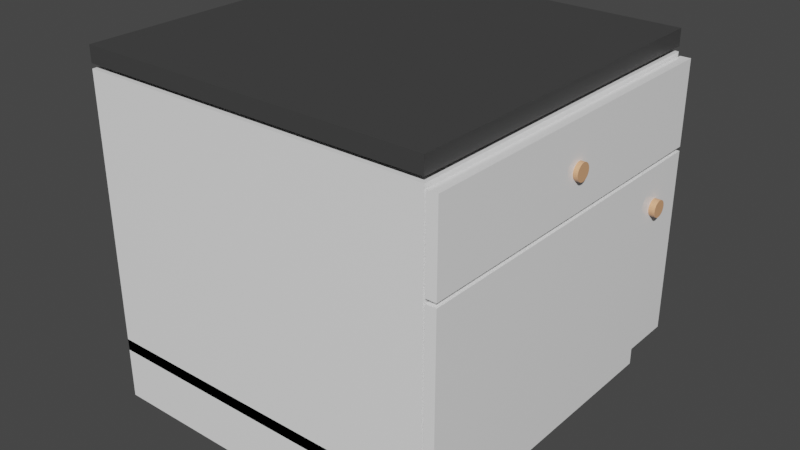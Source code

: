 # Source: kitchen3.blend  (saved by Blender 2.93.20; exported with 4.5.12 LTS)
import bpy
from mathutils import Matrix  # noqa: F401  (used for matrix-valued properties, if any)

bpy.ops.wm.read_factory_settings(use_empty=True)
scene = bpy.context.scene
scene.name = 'Scene'

# ---- collections
col_collection = bpy.data.collections.new('Collection'); scene.collection.children.link(col_collection)

# ---- materials (node trees are filled in below, after node groups)
mat_white = bpy.data.materials.new('White')
mat_white.use_transparent_shadow = False
mat_top = bpy.data.materials.new('Top')
mat_top.alpha_threshold = 0.0
mat_top.use_transparent_shadow = False
mat_top.line_color = (0.0, 0.0, 0.0, 1.0)
mat_wood = bpy.data.materials.new('Wood')
mat_wood.alpha_threshold = 0.0
mat_wood.use_transparent_shadow = False
mat_wood.line_color = (0.0, 0.0, 0.0, 1.0)

# ---- material node trees
mat_white.use_nodes = True; mat_white.node_tree.nodes.clear()
_N = mat_white.node_tree.nodes; _L = mat_white.node_tree.links
n0 = _N.new('ShaderNodeOutputMaterial'); n0.name = 'Material Output'; n0.location = (300, 300)
n1 = _N.new('ShaderNodeBsdfPrincipled'); n1.name = 'Principled BSDF'; n1.location = (15, 320)
n1.distribution = 'GGX'
n1.subsurface_method = 'BURLEY'
n1.inputs[0].default_value = (1.0, 1.0, 1.0, 1.0)
n1.inputs[2].default_value = 0.04971
n1.inputs[3].default_value = 1.45
n1.inputs[27].default_value = (0.0, 0.0, 0.0, 1.0)
n1.inputs[28].default_value = 1.0
_L.new(n1.outputs[0], n0.inputs[0])
n0.is_active_output = True
mat_top.use_nodes = True; mat_top.node_tree.nodes.clear()
_N = mat_top.node_tree.nodes; _L = mat_top.node_tree.links
n0 = _N.new('ShaderNodeOutputMaterial'); n0.name = 'Material Output'; n0.location = (300, 300)
n1 = _N.new('ShaderNodeBsdfPrincipled'); n1.name = 'Principled BSDF'; n1.location = (10, 300)
n1.distribution = 'GGX'
n1.subsurface_method = 'BURLEY'
n1.inputs[0].default_value = (0.05497, 0.05497, 0.05497, 1.0)
n1.inputs[2].default_value = 0.4
n1.inputs[3].default_value = 1.45
n1.inputs[27].default_value = (0.0, 0.0, 0.0, 1.0)
n1.inputs[28].default_value = 1.0
_L.new(n1.outputs[0], n0.inputs[0])
n0.is_active_output = True
mat_wood.use_nodes = True; mat_wood.node_tree.nodes.clear()
_N = mat_wood.node_tree.nodes; _L = mat_wood.node_tree.links
n0 = _N.new('ShaderNodeOutputMaterial'); n0.name = 'Material Output'; n0.location = (300, 300)
n1 = _N.new('ShaderNodeBsdfPrincipled'); n1.name = 'Principled BSDF'; n1.location = (10, 300)
n1.distribution = 'GGX'
n1.subsurface_method = 'BURLEY'
n1.inputs[0].default_value = (0.8, 0.4133, 0.2149, 1.0)
n1.inputs[2].default_value = 0.4
n1.inputs[3].default_value = 1.45
n1.inputs[27].default_value = (0.0, 0.0, 0.0, 1.0)
n1.inputs[28].default_value = 1.0
_L.new(n1.outputs[0], n0.inputs[0])
n0.is_active_output = True

# ---- world
world_world = bpy.data.worlds.new('World'); scene.world = world_world
world_world.use_nodes = True; world_world.node_tree.nodes.clear()
_N = world_world.node_tree.nodes; _L = world_world.node_tree.links
n0 = _N.new('ShaderNodeOutputWorld'); n0.name = 'World Output'; n0.location = (300, 300)
n1 = _N.new('ShaderNodeBackground'); n1.name = 'Background'; n1.location = (10, 300)
n1.inputs[0].default_value = (0.05088, 0.05088, 0.05088, 1.0)
_L.new(n1.outputs[0], n0.inputs[0])
n0.is_active_output = True
world_world.color = (0.05088, 0.05088, 0.05088)
world_world.use_sun_shadow = False
world_world.sun_shadow_jitter_overblur = 0.0

# ---- meshes
me_cube = bpy.data.meshes.new('Cube')
me_cube.from_pydata([(0.5, 0.5, 0.4405), (0.5, 0.5, -0.3478), (0.5, -0.5, 0.4405), (0.5, -0.5, -0.3478), (-0.5, 0.5, 0.4405), (-0.5, 0.5, -0.3478), (-0.5, -0.5, 0.4405), (-0.5, -0.5, -0.3478)], [], [(0, 4, 6, 2), (3, 2, 6, 7), (7, 6, 4, 5), (5, 1, 3, 7), (1, 0, 2, 3), (5, 4, 0, 1)])
_uv = me_cube.uv_layers.new(name='UVMap')
_uv.uv.foreach_set('vector', [0.625, 0.5, 0.875, 0.5, 0.875, 0.75, 0.625, 0.75, 0.375, 0.75, 0.625, 0.75, 0.625, 1.0, 0.375, 1.0, 0.375, 0.0, 0.625, 0.0, 0.625, 0.25, 0.375, 0.25, 0.125, 0.5, 0.375, 0.5, 0.375, 0.75, 0.125, 0.75, 0.375, 0.5, 0.625, 0.5, 0.625, 0.75, 0.375, 0.75, 0.375, 0.25, 0.625, 0.25, 0.625, 0.5, 0.375, 0.5])
me_cube.materials.append(mat_white)
me_cube.use_remesh_preserve_volume = False
me_cube.use_remesh_preserve_attributes = False
me_cube.use_mirror_vertex_groups = False
me_cube.update()
me_cube_001 = bpy.data.meshes.new('Cube.001')
me_cube_001.from_pydata([(0.4638, 0.5, -0.3143), (0.4638, 0.5, -0.4946), (0.4638, -0.5, -0.3143), (0.4638, -0.5, -0.4946), (-0.5, 0.5, -0.3143), (-0.5, 0.5, -0.4946), (-0.5, -0.5, -0.3143), (-0.5, -0.5, -0.4946)], [], [(0, 4, 6, 2), (3, 2, 6, 7), (7, 6, 4, 5), (5, 1, 3, 7), (1, 0, 2, 3), (5, 4, 0, 1)])
_uv = me_cube_001.uv_layers.new(name='UVMap')
_uv.uv.foreach_set('vector', [0.625, 0.5, 0.875, 0.5, 0.875, 0.75, 0.625, 0.75, 0.375, 0.75, 0.625, 0.75, 0.625, 1.0, 0.375, 1.0, 0.375, 0.0, 0.625, 0.0, 0.625, 0.25, 0.375, 0.25, 0.125, 0.5, 0.375, 0.5, 0.375, 0.75, 0.125, 0.75, 0.375, 0.5, 0.625, 0.5, 0.625, 0.75, 0.375, 0.75, 0.375, 0.25, 0.625, 0.25, 0.625, 0.5, 0.375, 0.5])
me_cube_001.materials.append(mat_white)
me_cube_001.use_remesh_preserve_volume = False
me_cube_001.use_remesh_preserve_attributes = False
me_cube_001.use_mirror_vertex_groups = False
me_cube_001.update()
me_cube_002 = bpy.data.meshes.new('Cube.002')
me_cube_002.from_pydata([(0.5, 0.5, 0.5), (0.5, 0.5, 0.454), (0.5, -0.5, 0.5), (0.5, -0.5, 0.454), (-0.5, 0.5, 0.5), (-0.5, 0.5, 0.454), (-0.5, -0.5, 0.5), (-0.5, -0.5, 0.454)], [], [(0, 4, 6, 2), (3, 2, 6, 7), (7, 6, 4, 5), (5, 1, 3, 7), (1, 0, 2, 3), (5, 4, 0, 1)])
_uv = me_cube_002.uv_layers.new(name='UVMap')
_uv.uv.foreach_set('vector', [0.625, 0.5, 0.875, 0.5, 0.875, 0.75, 0.625, 0.75, 0.375, 0.75, 0.625, 0.75, 0.625, 1.0, 0.375, 1.0, 0.375, 0.0, 0.625, 0.0, 0.625, 0.25, 0.375, 0.25, 0.125, 0.5, 0.375, 0.5, 0.375, 0.75, 0.125, 0.75, 0.375, 0.5, 0.625, 0.5, 0.625, 0.75, 0.375, 0.75, 0.375, 0.25, 0.625, 0.25, 0.625, 0.5, 0.375, 0.5])
me_cube_002.materials.append(mat_top)
me_cube_002.use_remesh_preserve_volume = False
me_cube_002.use_remesh_preserve_attributes = False
me_cube_002.use_mirror_vertex_groups = False
me_cube_002.update()
me_cube_003 = bpy.data.meshes.new('Cube.003')
me_cube_003.from_pydata([(0.5053, 0.5, 0.4302), (0.5053, 0.5, 0.1965), (0.5053, -0.5, 0.4302), (0.5053, -0.5, 0.1965), (0.5343, 0.5, 0.4302), (0.5343, 0.5, 0.1965), (0.5343, -0.5, 0.4302), (0.5343, -0.5, 0.1965)], [], [(0, 4, 6, 2), (3, 2, 6, 7), (7, 6, 4, 5), (5, 1, 3, 7), (1, 0, 2, 3), (5, 4, 0, 1)])
_uv = me_cube_003.uv_layers.new(name='UVMap')
_uv.uv.foreach_set('vector', [0.625, 0.5, 0.875, 0.5, 0.875, 0.75, 0.625, 0.75, 0.375, 0.75, 0.625, 0.75, 0.625, 1.0, 0.375, 1.0, 0.375, 0.0, 0.625, 0.0, 0.625, 0.25, 0.375, 0.25, 0.125, 0.5, 0.375, 0.5, 0.375, 0.75, 0.125, 0.75, 0.375, 0.5, 0.625, 0.5, 0.625, 0.75, 0.375, 0.75, 0.375, 0.25, 0.625, 0.25, 0.625, 0.5, 0.375, 0.5])
me_cube_003.materials.append(mat_white)
me_cube_003.use_remesh_preserve_volume = False
me_cube_003.use_remesh_preserve_attributes = False
me_cube_003.use_mirror_vertex_groups = False
me_cube_003.update()
me_cylinder = bpy.data.meshes.new('Cylinder')
me_cylinder.from_pydata([(0.5517, 0.3614, 0.0689), (0.5305, 0.3614, 0.0689), (0.5517, 0.3619, 0.07351), (0.5305, 0.3619, 0.07351), (0.5517, 0.3632, 0.07794), (0.5305, 0.3632, 0.07794), (0.5517, 0.3654, 0.08202), (0.5305, 0.3654, 0.08202), (0.5517, 0.3683, 0.0856), (0.5305, 0.3683, 0.0856), (0.5517, 0.3719, 0.08854), (0.5305, 0.3719, 0.08854), (0.5517, 0.376, 0.09072), (0.5305, 0.376, 0.09072), (0.5517, 0.3804, 0.09207), (0.5305, 0.3804, 0.09207), (0.5517, 0.385, 0.09252), (0.5305, 0.385, 0.09252), (0.5517, 0.3896, 0.09207), (0.5305, 0.3896, 0.09207), (0.5517, 0.3941, 0.09072), (0.5305, 0.3941, 0.09072), (0.5517, 0.3982, 0.08854), (0.5305, 0.3982, 0.08854), (0.5517, 0.4017, 0.0856), (0.5305, 0.4017, 0.0856), (0.5517, 0.4047, 0.08202), (0.5305, 0.4047, 0.08202), (0.5517, 0.4069, 0.07794), (0.5305, 0.4069, 0.07794), (0.5517, 0.4082, 0.07351), (0.5305, 0.4082, 0.07351), (0.5517, 0.4087, 0.0689), (0.5305, 0.4087, 0.0689), (0.5517, 0.4082, 0.06429), (0.5305, 0.4082, 0.06429), (0.5517, 0.4069, 0.05986), (0.5305, 0.4069, 0.05986), (0.5517, 0.4047, 0.05578), (0.5305, 0.4047, 0.05578), (0.5517, 0.4017, 0.0522), (0.5305, 0.4017, 0.0522), (0.5517, 0.3982, 0.04926), (0.5305, 0.3982, 0.04926), (0.5517, 0.3941, 0.04708), (0.5305, 0.3941, 0.04708), (0.5517, 0.3896, 0.04574), (0.5305, 0.3896, 0.04574), (0.5517, 0.385, 0.04528), (0.5305, 0.385, 0.04528), (0.5517, 0.3804, 0.04574), (0.5305, 0.3804, 0.04574), (0.5517, 0.376, 0.04708), (0.5305, 0.376, 0.04708), (0.5517, 0.3719, 0.04926), (0.5305, 0.3719, 0.04926), (0.5517, 0.3683, 0.0522), (0.5305, 0.3683, 0.0522), (0.5517, 0.3654, 0.05578), (0.5305, 0.3654, 0.05578), (0.5517, 0.3632, 0.05986), (0.5305, 0.3632, 0.05986), (0.5517, 0.3619, 0.06429), (0.5305, 0.3619, 0.06429)], [], [(0, 1, 3, 2), (2, 3, 5, 4), (4, 5, 7, 6), (6, 7, 9, 8), (8, 9, 11, 10), (10, 11, 13, 12), (12, 13, 15, 14), (14, 15, 17, 16), (16, 17, 19, 18), (18, 19, 21, 20), (20, 21, 23, 22), (22, 23, 25, 24), (24, 25, 27, 26), (26, 27, 29, 28), (28, 29, 31, 30), (30, 31, 33, 32), (32, 33, 35, 34), (34, 35, 37, 36), (36, 37, 39, 38), (38, 39, 41, 40), (40, 41, 43, 42), (42, 43, 45, 44), (44, 45, 47, 46), (46, 47, 49, 48), (48, 49, 51, 50), (50, 51, 53, 52), (52, 53, 55, 54), (54, 55, 57, 56), (56, 57, 59, 58), (58, 59, 61, 60), (3, 1, 63, 61, 59, 57, 55, 53, 51, 49, 47, 45, 43, 41, 39, 37, 35, 33, 31, 29, 27, 25, 23, 21, 19, 17, 15, 13, 11, 9, 7, 5), (60, 61, 63, 62), (62, 63, 1, 0), (0, 2, 4, 6, 8, 10, 12, 14, 16, 18, 20, 22, 24, 26, 28, 30, 32, 34, 36, 38, 40, 42, 44, 46, 48, 50, 52, 54, 56, 58, 60, 62)])
_uv = me_cylinder.uv_layers.new(name='UVMap')
_uv.uv.foreach_set('vector', [1.0, 0.5, 1.0, 1.0, 0.9688, 1.0, 0.9688, 0.5, 0.9688, 0.5, 0.9688, 1.0, 0.9375, 1.0, 0.9375, 0.5, 0.9375, 0.5, 0.9375, 1.0, 0.9062, 1.0, 0.9062, 0.5, 0.9062, 0.5, 0.9062, 1.0, 0.875, 1.0, 0.875, 0.5, 0.875, 0.5, 0.875, 1.0, 0.8438, 1.0, 0.8438, 0.5, 0.8438, 0.5, 0.8438, 1.0, 0.8125, 1.0, 0.8125, 0.5, 0.8125, 0.5, 0.8125, 1.0, 0.7812, 1.0, 0.7812, 0.5, 0.7812, 0.5, 0.7812, 1.0, 0.75, 1.0, 0.75, 0.5, 0.75, 0.5, 0.75, 1.0, 0.7188, 1.0, 0.7188, 0.5, 0.7188, 0.5, 0.7188, 1.0, 0.6875, 1.0, 0.6875, 0.5, 0.6875, 0.5, 0.6875, 1.0, 0.6562, 1.0, 0.6562, 0.5, 0.6562, 0.5, 0.6562, 1.0, 0.625, 1.0, 0.625, 0.5, 0.625, 0.5, 0.625, 1.0, 0.5938, 1.0, 0.5938, 0.5, 0.5938, 0.5, 0.5938, 1.0, 0.5625, 1.0, 0.5625, 0.5, 0.5625, 0.5, 0.5625, 1.0, 0.5312, 1.0, 0.5312, 0.5, 0.5312, 0.5, 0.5312, 1.0, 0.5, 1.0, 0.5, 0.5, 0.5, 0.5, 0.5, 1.0, 0.4688, 1.0, 0.4688, 0.5, 0.4688, 0.5, 0.4688, 1.0, 0.4375, 1.0, 0.4375, 0.5, 0.4375, 0.5, 0.4375, 1.0, 0.4062, 1.0, 0.4062, 0.5, 0.4062, 0.5, 0.4062, 1.0, 0.375, 1.0, 0.375, 0.5, 0.375, 0.5, 0.375, 1.0, 0.3438, 1.0, 0.3438, 0.5, 0.3438, 0.5, 0.3438, 1.0, 0.3125, 1.0, 0.3125, 0.5, 0.3125, 0.5, 0.3125, 1.0, 0.2812, 1.0, 0.2812, 0.5, 0.2812, 0.5, 0.2812, 1.0, 0.25, 1.0, 0.25, 0.5, 0.25, 0.5, 0.25, 1.0, 0.2188, 1.0, 0.2188, 0.5, 0.2188, 0.5, 0.2188, 1.0, 0.1875, 1.0, 0.1875, 0.5, 0.1875, 0.5, 0.1875, 1.0, 0.1562, 1.0, 0.1562, 0.5, 0.1562, 0.5, 0.1562, 1.0, 0.125, 1.0, 0.125, 0.5, 0.125, 0.5, 0.125, 1.0, 0.09375, 1.0, 0.09375, 0.5, 0.09375, 0.5, 0.09375, 1.0, 0.0625, 1.0, 0.0625, 0.5, 0.2968, 0.4854, 0.25, 0.49, 0.2032, 0.4854, 0.1582, 0.4717, 0.1167, 0.4496, 0.08029, 0.4197, 0.05045, 0.3833, 0.02827, 0.3418, 0.01461, 0.2968, 0.01, 0.25, 0.01461, 0.2032, 0.02827, 0.1582, 0.05045, 0.1167, 0.08029, 0.08029, 0.1167, 0.05045, 0.1582, 0.02827, 0.2032, 0.01461, 0.25, 0.01, 0.2968, 0.01461, 0.3418, 0.02827, 0.3833, 0.05045, 0.4197, 0.08029, 0.4496, 0.1167, 0.4717, 0.1582, 0.4854, 0.2032, 0.49, 0.25, 0.4854, 0.2968, 0.4717, 0.3418, 0.4496, 0.3833, 0.4197, 0.4197, 0.3833, 0.4496, 0.3418, 0.4717, 0.0625, 0.5, 0.0625, 1.0, 0.03125, 1.0, 0.03125, 0.5, 0.03125, 0.5, 0.03125, 1.0, 0.0, 1.0, 0.0, 0.5, 0.75, 0.49, 0.7968, 0.4854, 0.8418, 0.4717, 0.8833, 0.4496, 0.9197, 0.4197, 0.9496, 0.3833, 0.9717, 0.3418, 0.9854, 0.2968, 0.99, 0.25, 0.9854, 0.2032, 0.9717, 0.1582, 0.9496, 0.1167, 0.9197, 0.08029, 0.8833, 0.05045, 0.8418, 0.02827, 0.7968, 0.01461, 0.75, 0.01, 0.7032, 0.01461, 0.6582, 0.02827, 0.6167, 0.05045, 0.5803, 0.08029, 0.5504, 0.1167, 0.5283, 0.1582, 0.5146, 0.2032, 0.51, 0.25, 0.5146, 0.2968, 0.5283, 0.3418, 0.5504, 0.3833, 0.5803, 0.4197, 0.6167, 0.4496, 0.6582, 0.4717, 0.7032, 0.4854])
me_cylinder.materials.append(mat_wood)
me_cylinder.use_remesh_fix_poles = True
me_cylinder.use_remesh_preserve_attributes = False
me_cylinder.update()
me_cylinder_001 = bpy.data.meshes.new('Cylinder.001')
me_cylinder_001.from_pydata([(0.5467, -0.02362, 0.3027), (0.5256, -0.02362, 0.3027), (0.5467, -0.02317, 0.3073), (0.5256, -0.02317, 0.3073), (0.5467, -0.02182, 0.3117), (0.5256, -0.02182, 0.3117), (0.5467, -0.01964, 0.3158), (0.5256, -0.01964, 0.3158), (0.5467, -0.0167, 0.3194), (0.5256, -0.0167, 0.3194), (0.5467, -0.01312, 0.3223), (0.5256, -0.01312, 0.3223), (0.5467, -0.009039, 0.3245), (0.5256, -0.009039, 0.3245), (0.5467, -0.004608, 0.3258), (0.5256, -0.004608, 0.3258), (0.5467, -3.963e-08, 0.3263), (0.5256, -3.963e-08, 0.3263), (0.5467, 0.004608, 0.3258), (0.5256, 0.004608, 0.3258), (0.5467, 0.009039, 0.3245), (0.5256, 0.009039, 0.3245), (0.5467, 0.01312, 0.3223), (0.5256, 0.01312, 0.3223), (0.5467, 0.0167, 0.3194), (0.5256, 0.0167, 0.3194), (0.5467, 0.01964, 0.3158), (0.5256, 0.01964, 0.3158), (0.5467, 0.02182, 0.3117), (0.5256, 0.02182, 0.3117), (0.5467, 0.02317, 0.3073), (0.5256, 0.02317, 0.3073), (0.5467, 0.02362, 0.3027), (0.5256, 0.02362, 0.3027), (0.5467, 0.02317, 0.2981), (0.5256, 0.02317, 0.2981), (0.5467, 0.02182, 0.2936), (0.5256, 0.02182, 0.2936), (0.5467, 0.01964, 0.2895), (0.5256, 0.01964, 0.2895), (0.5467, 0.0167, 0.286), (0.5256, 0.0167, 0.286), (0.5467, 0.01312, 0.283), (0.5256, 0.01312, 0.283), (0.5467, 0.009039, 0.2808), (0.5256, 0.009039, 0.2808), (0.5467, 0.004608, 0.2795), (0.5256, 0.004608, 0.2795), (0.5467, -4.095e-08, 0.2791), (0.5256, -4.095e-08, 0.2791), (0.5467, -0.004608, 0.2795), (0.5256, -0.004608, 0.2795), (0.5467, -0.009039, 0.2808), (0.5256, -0.009039, 0.2808), (0.5467, -0.01312, 0.283), (0.5256, -0.01312, 0.283), (0.5467, -0.0167, 0.286), (0.5256, -0.0167, 0.286), (0.5467, -0.01964, 0.2895), (0.5256, -0.01964, 0.2895), (0.5467, -0.02182, 0.2936), (0.5256, -0.02182, 0.2936), (0.5467, -0.02317, 0.2981), (0.5256, -0.02317, 0.2981)], [], [(0, 1, 3, 2), (2, 3, 5, 4), (4, 5, 7, 6), (6, 7, 9, 8), (8, 9, 11, 10), (10, 11, 13, 12), (12, 13, 15, 14), (14, 15, 17, 16), (16, 17, 19, 18), (18, 19, 21, 20), (20, 21, 23, 22), (22, 23, 25, 24), (24, 25, 27, 26), (26, 27, 29, 28), (28, 29, 31, 30), (30, 31, 33, 32), (32, 33, 35, 34), (34, 35, 37, 36), (36, 37, 39, 38), (38, 39, 41, 40), (40, 41, 43, 42), (42, 43, 45, 44), (44, 45, 47, 46), (46, 47, 49, 48), (48, 49, 51, 50), (50, 51, 53, 52), (52, 53, 55, 54), (54, 55, 57, 56), (56, 57, 59, 58), (58, 59, 61, 60), (3, 1, 63, 61, 59, 57, 55, 53, 51, 49, 47, 45, 43, 41, 39, 37, 35, 33, 31, 29, 27, 25, 23, 21, 19, 17, 15, 13, 11, 9, 7, 5), (60, 61, 63, 62), (62, 63, 1, 0), (0, 2, 4, 6, 8, 10, 12, 14, 16, 18, 20, 22, 24, 26, 28, 30, 32, 34, 36, 38, 40, 42, 44, 46, 48, 50, 52, 54, 56, 58, 60, 62)])
_uv = me_cylinder_001.uv_layers.new(name='UVMap')
_uv.uv.foreach_set('vector', [1.0, 0.5, 1.0, 1.0, 0.9688, 1.0, 0.9688, 0.5, 0.9688, 0.5, 0.9688, 1.0, 0.9375, 1.0, 0.9375, 0.5, 0.9375, 0.5, 0.9375, 1.0, 0.9062, 1.0, 0.9062, 0.5, 0.9062, 0.5, 0.9062, 1.0, 0.875, 1.0, 0.875, 0.5, 0.875, 0.5, 0.875, 1.0, 0.8438, 1.0, 0.8438, 0.5, 0.8438, 0.5, 0.8438, 1.0, 0.8125, 1.0, 0.8125, 0.5, 0.8125, 0.5, 0.8125, 1.0, 0.7812, 1.0, 0.7812, 0.5, 0.7812, 0.5, 0.7812, 1.0, 0.75, 1.0, 0.75, 0.5, 0.75, 0.5, 0.75, 1.0, 0.7188, 1.0, 0.7188, 0.5, 0.7188, 0.5, 0.7188, 1.0, 0.6875, 1.0, 0.6875, 0.5, 0.6875, 0.5, 0.6875, 1.0, 0.6562, 1.0, 0.6562, 0.5, 0.6562, 0.5, 0.6562, 1.0, 0.625, 1.0, 0.625, 0.5, 0.625, 0.5, 0.625, 1.0, 0.5938, 1.0, 0.5938, 0.5, 0.5938, 0.5, 0.5938, 1.0, 0.5625, 1.0, 0.5625, 0.5, 0.5625, 0.5, 0.5625, 1.0, 0.5312, 1.0, 0.5312, 0.5, 0.5312, 0.5, 0.5312, 1.0, 0.5, 1.0, 0.5, 0.5, 0.5, 0.5, 0.5, 1.0, 0.4688, 1.0, 0.4688, 0.5, 0.4688, 0.5, 0.4688, 1.0, 0.4375, 1.0, 0.4375, 0.5, 0.4375, 0.5, 0.4375, 1.0, 0.4062, 1.0, 0.4062, 0.5, 0.4062, 0.5, 0.4062, 1.0, 0.375, 1.0, 0.375, 0.5, 0.375, 0.5, 0.375, 1.0, 0.3438, 1.0, 0.3438, 0.5, 0.3438, 0.5, 0.3438, 1.0, 0.3125, 1.0, 0.3125, 0.5, 0.3125, 0.5, 0.3125, 1.0, 0.2812, 1.0, 0.2812, 0.5, 0.2812, 0.5, 0.2812, 1.0, 0.25, 1.0, 0.25, 0.5, 0.25, 0.5, 0.25, 1.0, 0.2188, 1.0, 0.2188, 0.5, 0.2188, 0.5, 0.2188, 1.0, 0.1875, 1.0, 0.1875, 0.5, 0.1875, 0.5, 0.1875, 1.0, 0.1562, 1.0, 0.1562, 0.5, 0.1562, 0.5, 0.1562, 1.0, 0.125, 1.0, 0.125, 0.5, 0.125, 0.5, 0.125, 1.0, 0.09375, 1.0, 0.09375, 0.5, 0.09375, 0.5, 0.09375, 1.0, 0.0625, 1.0, 0.0625, 0.5, 0.2968, 0.4854, 0.25, 0.49, 0.2032, 0.4854, 0.1582, 0.4717, 0.1167, 0.4496, 0.08029, 0.4197, 0.05045, 0.3833, 0.02827, 0.3418, 0.01461, 0.2968, 0.01, 0.25, 0.01461, 0.2032, 0.02827, 0.1582, 0.05045, 0.1167, 0.08029, 0.08029, 0.1167, 0.05045, 0.1582, 0.02827, 0.2032, 0.01461, 0.25, 0.01, 0.2968, 0.01461, 0.3418, 0.02827, 0.3833, 0.05045, 0.4197, 0.08029, 0.4496, 0.1167, 0.4717, 0.1582, 0.4854, 0.2032, 0.49, 0.25, 0.4854, 0.2968, 0.4717, 0.3418, 0.4496, 0.3833, 0.4197, 0.4197, 0.3833, 0.4496, 0.3418, 0.4717, 0.0625, 0.5, 0.0625, 1.0, 0.03125, 1.0, 0.03125, 0.5, 0.03125, 0.5, 0.03125, 1.0, 0.0, 1.0, 0.0, 0.5, 0.75, 0.49, 0.7968, 0.4854, 0.8418, 0.4717, 0.8833, 0.4496, 0.9197, 0.4197, 0.9496, 0.3833, 0.9717, 0.3418, 0.9854, 0.2968, 0.99, 0.25, 0.9854, 0.2032, 0.9717, 0.1582, 0.9496, 0.1167, 0.9197, 0.08029, 0.8833, 0.05045, 0.8418, 0.02827, 0.7968, 0.01461, 0.75, 0.01, 0.7032, 0.01461, 0.6582, 0.02827, 0.6167, 0.05045, 0.5803, 0.08029, 0.5504, 0.1167, 0.5283, 0.1582, 0.5146, 0.2032, 0.51, 0.25, 0.5146, 0.2968, 0.5283, 0.3418, 0.5504, 0.3833, 0.5803, 0.4197, 0.6167, 0.4496, 0.6582, 0.4717, 0.7032, 0.4854])
me_cylinder_001.materials.append(mat_wood)
me_cylinder_001.use_remesh_fix_poles = True
me_cylinder_001.use_remesh_preserve_attributes = False
me_cylinder_001.update()
me_cube_006 = bpy.data.meshes.new('Cube.006')
me_cube_006.from_pydata([(0.5053, 0.5, 0.1845), (0.5053, 0.5, -0.3418), (0.5053, -0.5, 0.1845), (0.5053, -0.5, -0.3418), (0.5343, 0.5, 0.1845), (0.5343, 0.5, -0.3418), (0.5343, -0.5, 0.1845), (0.5343, -0.5, -0.3418)], [], [(0, 4, 6, 2), (3, 2, 6, 7), (7, 6, 4, 5), (5, 1, 3, 7), (1, 0, 2, 3), (5, 4, 0, 1)])
_uv = me_cube_006.uv_layers.new(name='UVMap')
_uv.uv.foreach_set('vector', [0.625, 0.5, 0.875, 0.5, 0.875, 0.75, 0.625, 0.75, 0.375, 0.75, 0.625, 0.75, 0.625, 1.0, 0.375, 1.0, 0.375, 0.0, 0.625, 0.0, 0.625, 0.25, 0.375, 0.25, 0.125, 0.5, 0.375, 0.5, 0.375, 0.75, 0.125, 0.75, 0.375, 0.5, 0.625, 0.5, 0.625, 0.75, 0.375, 0.75, 0.375, 0.25, 0.625, 0.25, 0.625, 0.5, 0.375, 0.5])
me_cube_006.materials.append(mat_white)
me_cube_006.use_remesh_preserve_volume = False
me_cube_006.use_remesh_preserve_attributes = False
me_cube_006.use_mirror_vertex_groups = False
me_cube_006.update()

# ---- objects
ob_cube = bpy.data.objects.new('Cube', me_cube)
ob_cube_001 = bpy.data.objects.new('Cube.001', me_cube_001)
ob_cube_002 = bpy.data.objects.new('Cube.002', me_cube_002)
ob_cube_003 = bpy.data.objects.new('Cube.003', me_cube_003)
ob_cylinder = bpy.data.objects.new('Cylinder', me_cylinder)
ob_cylinder_001 = bpy.data.objects.new('Cylinder.001', me_cylinder_001)
ob_cube_004 = bpy.data.objects.new('Cube.004', me_cube_006)

# ---- transforms, parenting, visibility, modifiers, constraints
ob_cube.location = (0.0, 0.0, 0.0)
ob_cube.lock_rotations_4d = False
ob_cube.empty_display_type = 'ARROWS'
ob_cube.lineart.crease_threshold = 0.0
ob_cube_001.location = (0.0, 0.0, 0.0)
ob_cube_001.lock_rotations_4d = False
ob_cube_001.empty_display_type = 'ARROWS'
ob_cube_001.lineart.crease_threshold = 0.0
ob_cube_002.location = (0.0, 0.0, 0.0)
ob_cube_002.lock_rotations_4d = False
ob_cube_002.empty_display_type = 'ARROWS'
ob_cube_002.lineart.crease_threshold = 0.0
ob_cube_003.location = (0.0, 0.0, 0.0)
ob_cube_003.lock_rotations_4d = False
ob_cube_003.empty_display_type = 'ARROWS'
ob_cube_003.lineart.crease_threshold = 0.0
ob_cylinder.location = (0.0, 0.0, 0.0)
ob_cylinder_001.location = (0.0, 0.0, 0.0)
ob_cube_004.location = (0.0, 0.0, 0.0)
ob_cube_004.lock_rotations_4d = False
ob_cube_004.empty_display_type = 'ARROWS'
ob_cube_004.lineart.crease_threshold = 0.0

# ---- collection membership
col_collection.objects.link(ob_cube)
col_collection.objects.link(ob_cube_001)
col_collection.objects.link(ob_cube_002)
col_collection.objects.link(ob_cube_003)
col_collection.objects.link(ob_cylinder)
col_collection.objects.link(ob_cylinder_001)
col_collection.objects.link(ob_cube_004)

# ---- scene / render settings (as saved in the file)
scene.frame_start = 1; scene.frame_end = 250; scene.frame_set(1)
scene.render.engine = 'BLENDER_EEVEE_NEXT'
scene.cycles.use_denoising = False
scene.cycles.samples = 128
scene.cycles.sampling_pattern = 'TABULATED_SOBOL'
scene.cycles.use_adaptive_sampling = False
scene.cycles.use_light_tree = False
scene.view_settings.view_transform = 'Filmic'
bpy.context.view_layer.update()

# ---- added for rendering (the .blend has no active camera and no usable light): camera, sun
cam_auto = bpy.data.cameras.new('AutoCamera')
cam_auto.lens = 50.0
cam_auto.sensor_width = 36.0
cam_auto.clip_end = 1000.0
ob_auto_camera = bpy.data.objects.new('AutoCamera', cam_auto)
scene.collection.objects.link(ob_auto_camera)
ob_auto_camera.location = (1.65363, -1.95337, 1.30494)
ob_auto_camera.rotation_euler = (1.09748, -7.21219e-08, 0.694738)
scene.camera = ob_auto_camera
light_auto_sun = bpy.data.lights.new('AutoSun', 'SUN')
light_auto_sun.energy = 3.0
light_auto_sun.angle = 0.0523599
ob_auto_sun = bpy.data.objects.new('AutoSun', light_auto_sun)
scene.collection.objects.link(ob_auto_sun)
ob_auto_sun.rotation_euler = (0.872665, 0.174533, 0.523599)
bpy.context.view_layer.update()
